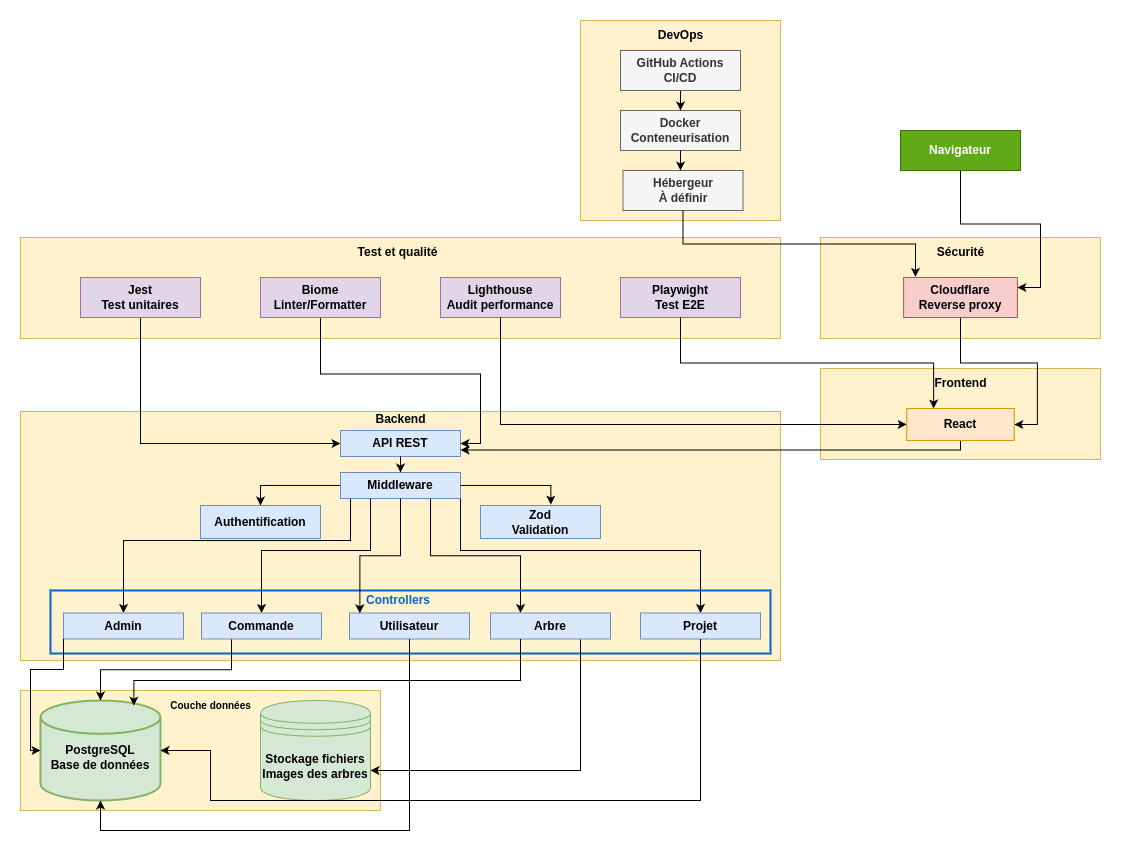

The diagram above was exported from draw.io. Its source (the exported page's mxGraphModel, read from the mxfile embedded in the PNG):
<mxGraphModel dx="1195" dy="733" grid="1" gridSize="10" guides="1" tooltips="1" connect="1" arrows="1" fold="1" page="1" pageScale="1" pageWidth="1169" pageHeight="827" background="#ffffff" math="0" shadow="0">
  <root>
    <mxCell id="0" />
    <mxCell id="1" parent="0" />
    <mxCell id="4cnEXzLIBRk3iNzy9sGW-1" value="" style="rounded=0;whiteSpace=wrap;html=1;fillColor=#fff2cc;strokeColor=#d6b656;" vertex="1" parent="1">
      <mxGeometry x="40" y="680" width="360" height="120" as="geometry" />
    </mxCell>
    <mxCell id="4cnEXzLIBRk3iNzy9sGW-2" value="" style="rounded=0;whiteSpace=wrap;html=1;fillColor=#fff2cc;strokeColor=#d6b656;" vertex="1" parent="1">
      <mxGeometry x="40" y="401" width="760" height="249" as="geometry" />
    </mxCell>
    <mxCell id="4cnEXzLIBRk3iNzy9sGW-3" value="&lt;b&gt;Stockage fichiers&lt;/b&gt;&lt;div&gt;&lt;b&gt;Images des arbres&lt;/b&gt;&lt;/div&gt;" style="shape=datastore;whiteSpace=wrap;html=1;fillColor=#d5e8d4;strokeColor=#82b366;" vertex="1" parent="1">
      <mxGeometry x="280" y="690" width="110" height="100" as="geometry" />
    </mxCell>
    <mxCell id="4cnEXzLIBRk3iNzy9sGW-4" value="&lt;font style=&quot;font-size: 10px;&quot;&gt;&lt;b&gt;Couche données&lt;/b&gt;&lt;/font&gt;" style="text;html=1;align=center;verticalAlign=middle;resizable=0;points=[];autosize=1;strokeColor=none;fillColor=none;" vertex="1" parent="1">
      <mxGeometry x="180" y="680" width="100" height="30" as="geometry" />
    </mxCell>
    <mxCell id="4cnEXzLIBRk3iNzy9sGW-5" value="&lt;div&gt;&lt;b&gt;&lt;br&gt;&lt;/b&gt;&lt;/div&gt;&lt;b&gt;PostgreSQL&lt;/b&gt;&lt;div&gt;&lt;b&gt;Base de données&lt;/b&gt;&lt;/div&gt;" style="strokeWidth=2;html=1;shape=mxgraph.flowchart.database;whiteSpace=wrap;fillColor=#d5e8d4;strokeColor=#82b366;" vertex="1" parent="1">
      <mxGeometry x="60" y="690" width="120" height="100" as="geometry" />
    </mxCell>
    <mxCell id="4cnEXzLIBRk3iNzy9sGW-6" value="&lt;b&gt;API REST&lt;/b&gt;" style="rounded=0;whiteSpace=wrap;html=1;fillColor=#dae8fc;strokeColor=#6c8ebf;" vertex="1" parent="1">
      <mxGeometry x="360" y="420" width="120" height="26" as="geometry" />
    </mxCell>
    <mxCell id="4cnEXzLIBRk3iNzy9sGW-82" style="edgeStyle=orthogonalEdgeStyle;rounded=0;orthogonalLoop=1;jettySize=auto;html=1;exitX=0;exitY=0.5;exitDx=0;exitDy=0;entryX=0.5;entryY=0;entryDx=0;entryDy=0;" edge="1" parent="1" source="4cnEXzLIBRk3iNzy9sGW-7" target="4cnEXzLIBRk3iNzy9sGW-9">
      <mxGeometry relative="1" as="geometry" />
    </mxCell>
    <mxCell id="4cnEXzLIBRk3iNzy9sGW-85" style="edgeStyle=orthogonalEdgeStyle;rounded=0;orthogonalLoop=1;jettySize=auto;html=1;exitX=0.5;exitY=1;exitDx=0;exitDy=0;" edge="1" parent="1" source="4cnEXzLIBRk3iNzy9sGW-7" target="4cnEXzLIBRk3iNzy9sGW-10">
      <mxGeometry relative="1" as="geometry">
        <Array as="points">
          <mxPoint x="370" y="488" />
          <mxPoint x="370" y="530" />
          <mxPoint x="143" y="530" />
        </Array>
      </mxGeometry>
    </mxCell>
    <mxCell id="4cnEXzLIBRk3iNzy9sGW-86" style="edgeStyle=orthogonalEdgeStyle;rounded=0;orthogonalLoop=1;jettySize=auto;html=1;exitX=0.25;exitY=1;exitDx=0;exitDy=0;entryX=0.5;entryY=0;entryDx=0;entryDy=0;" edge="1" parent="1" source="4cnEXzLIBRk3iNzy9sGW-7" target="4cnEXzLIBRk3iNzy9sGW-12">
      <mxGeometry relative="1" as="geometry">
        <Array as="points">
          <mxPoint x="390" y="540" />
          <mxPoint x="281" y="540" />
        </Array>
      </mxGeometry>
    </mxCell>
    <mxCell id="4cnEXzLIBRk3iNzy9sGW-88" style="edgeStyle=orthogonalEdgeStyle;rounded=0;orthogonalLoop=1;jettySize=auto;html=1;exitX=0.75;exitY=1;exitDx=0;exitDy=0;entryX=0.25;entryY=0;entryDx=0;entryDy=0;" edge="1" parent="1" source="4cnEXzLIBRk3iNzy9sGW-7" target="4cnEXzLIBRk3iNzy9sGW-14">
      <mxGeometry relative="1" as="geometry" />
    </mxCell>
    <mxCell id="4cnEXzLIBRk3iNzy9sGW-89" style="edgeStyle=orthogonalEdgeStyle;rounded=0;orthogonalLoop=1;jettySize=auto;html=1;exitX=1;exitY=1;exitDx=0;exitDy=0;" edge="1" parent="1" source="4cnEXzLIBRk3iNzy9sGW-7" target="4cnEXzLIBRk3iNzy9sGW-84">
      <mxGeometry relative="1" as="geometry">
        <Array as="points">
          <mxPoint x="480" y="540" />
          <mxPoint x="720" y="540" />
        </Array>
      </mxGeometry>
    </mxCell>
    <mxCell id="4cnEXzLIBRk3iNzy9sGW-7" value="&lt;b&gt;Middleware&lt;/b&gt;" style="rounded=0;whiteSpace=wrap;html=1;fillColor=#dae8fc;strokeColor=#6c8ebf;" vertex="1" parent="1">
      <mxGeometry x="360" y="462" width="120" height="26" as="geometry" />
    </mxCell>
    <mxCell id="4cnEXzLIBRk3iNzy9sGW-8" value="&lt;b&gt;Zod&lt;/b&gt;&lt;div&gt;&lt;b&gt;Validation&lt;/b&gt;&lt;/div&gt;" style="rounded=0;whiteSpace=wrap;html=1;fillColor=#dae8fc;strokeColor=#6c8ebf;" vertex="1" parent="1">
      <mxGeometry x="500" y="495" width="120" height="33" as="geometry" />
    </mxCell>
    <mxCell id="4cnEXzLIBRk3iNzy9sGW-9" value="&lt;div&gt;&lt;b&gt;Authentification&lt;/b&gt;&lt;/div&gt;" style="rounded=0;whiteSpace=wrap;html=1;fillColor=#dae8fc;strokeColor=#6c8ebf;" vertex="1" parent="1">
      <mxGeometry x="220" y="495" width="120" height="33" as="geometry" />
    </mxCell>
    <mxCell id="4cnEXzLIBRk3iNzy9sGW-16" value="" style="rounded=0;whiteSpace=wrap;html=1;fillColor=none;strokeColor=#0066CC;strokeWidth=2;" vertex="1" parent="1">
      <mxGeometry x="70" y="580" width="720" height="63" as="geometry" />
    </mxCell>
    <mxCell id="4cnEXzLIBRk3iNzy9sGW-10" value="&lt;b&gt;Admin&lt;/b&gt;" style="rounded=0;whiteSpace=wrap;html=1;fillColor=#dae8fc;strokeColor=#6c8ebf;" vertex="1" parent="1">
      <mxGeometry x="83" y="602.5" width="120" height="26" as="geometry" />
    </mxCell>
    <mxCell id="4cnEXzLIBRk3iNzy9sGW-91" style="edgeStyle=orthogonalEdgeStyle;rounded=0;orthogonalLoop=1;jettySize=auto;html=1;exitX=0.25;exitY=1;exitDx=0;exitDy=0;" edge="1" parent="1" source="4cnEXzLIBRk3iNzy9sGW-12" target="4cnEXzLIBRk3iNzy9sGW-5">
      <mxGeometry relative="1" as="geometry" />
    </mxCell>
    <mxCell id="4cnEXzLIBRk3iNzy9sGW-12" value="&lt;b&gt;Commande&lt;/b&gt;" style="rounded=0;whiteSpace=wrap;html=1;fillColor=#dae8fc;strokeColor=#6c8ebf;" vertex="1" parent="1">
      <mxGeometry x="221" y="602.5" width="120" height="26" as="geometry" />
    </mxCell>
    <mxCell id="4cnEXzLIBRk3iNzy9sGW-13" value="&lt;b&gt;Utilisateur&lt;/b&gt;" style="rounded=0;whiteSpace=wrap;html=1;fillColor=#dae8fc;strokeColor=#6c8ebf;" vertex="1" parent="1">
      <mxGeometry x="369" y="602.5" width="120" height="26" as="geometry" />
    </mxCell>
    <mxCell id="4cnEXzLIBRk3iNzy9sGW-98" style="edgeStyle=orthogonalEdgeStyle;rounded=0;orthogonalLoop=1;jettySize=auto;html=1;exitX=0.75;exitY=1;exitDx=0;exitDy=0;entryX=1;entryY=0.7;entryDx=0;entryDy=0;" edge="1" parent="1" source="4cnEXzLIBRk3iNzy9sGW-14" target="4cnEXzLIBRk3iNzy9sGW-3">
      <mxGeometry relative="1" as="geometry" />
    </mxCell>
    <mxCell id="4cnEXzLIBRk3iNzy9sGW-14" value="&lt;b&gt;Arbre&lt;/b&gt;" style="rounded=0;whiteSpace=wrap;html=1;fillColor=#dae8fc;strokeColor=#6c8ebf;" vertex="1" parent="1">
      <mxGeometry x="510" y="602.5" width="120" height="26" as="geometry" />
    </mxCell>
    <mxCell id="4cnEXzLIBRk3iNzy9sGW-15" value="&lt;b&gt;Backend&lt;/b&gt;" style="text;html=1;align=center;verticalAlign=middle;whiteSpace=wrap;rounded=0;" vertex="1" parent="1">
      <mxGeometry x="357.5" y="394" width="125" height="30" as="geometry" />
    </mxCell>
    <mxCell id="4cnEXzLIBRk3iNzy9sGW-17" value="&lt;font style=&quot;color: rgb(0, 102, 204);&quot;&gt;&lt;b style=&quot;&quot;&gt;Controllers&lt;/b&gt;&lt;/font&gt;" style="text;html=1;align=center;verticalAlign=middle;whiteSpace=wrap;rounded=0;" vertex="1" parent="1">
      <mxGeometry x="387.5" y="574.5" width="60" height="30" as="geometry" />
    </mxCell>
    <mxCell id="4cnEXzLIBRk3iNzy9sGW-18" value="" style="endArrow=classic;html=1;rounded=0;" edge="1" parent="1" source="4cnEXzLIBRk3iNzy9sGW-6" target="4cnEXzLIBRk3iNzy9sGW-7">
      <mxGeometry width="50" height="50" relative="1" as="geometry">
        <mxPoint x="419.8" y="461" as="sourcePoint" />
        <mxPoint x="419.8" y="481" as="targetPoint" />
      </mxGeometry>
    </mxCell>
    <mxCell id="4cnEXzLIBRk3iNzy9sGW-39" value="" style="rounded=0;whiteSpace=wrap;html=1;fillColor=#fff2cc;strokeColor=#d6b656;" vertex="1" parent="1">
      <mxGeometry x="840" y="358" width="280" height="91" as="geometry" />
    </mxCell>
    <mxCell id="4cnEXzLIBRk3iNzy9sGW-40" value="&lt;b&gt;Frontend&lt;/b&gt;" style="text;html=1;align=center;verticalAlign=middle;whiteSpace=wrap;rounded=0;" vertex="1" parent="1">
      <mxGeometry x="917.5" y="358" width="125" height="30" as="geometry" />
    </mxCell>
    <mxCell id="4cnEXzLIBRk3iNzy9sGW-72" style="edgeStyle=orthogonalEdgeStyle;rounded=0;orthogonalLoop=1;jettySize=auto;html=1;exitX=0.5;exitY=1;exitDx=0;exitDy=0;entryX=1;entryY=0.75;entryDx=0;entryDy=0;" edge="1" parent="1" source="4cnEXzLIBRk3iNzy9sGW-42" target="4cnEXzLIBRk3iNzy9sGW-6">
      <mxGeometry relative="1" as="geometry">
        <Array as="points">
          <mxPoint x="980" y="440" />
        </Array>
      </mxGeometry>
    </mxCell>
    <mxCell id="4cnEXzLIBRk3iNzy9sGW-42" value="&lt;span style=&quot;text-wrap-mode: nowrap;&quot;&gt;&lt;b&gt;React&lt;/b&gt;&lt;/span&gt;" style="rounded=0;whiteSpace=wrap;html=1;fillColor=#ffe6cc;strokeColor=#d79b00;" vertex="1" parent="1">
      <mxGeometry x="926.25" y="398" width="107.5" height="32" as="geometry" />
    </mxCell>
    <mxCell id="4cnEXzLIBRk3iNzy9sGW-43" value="" style="rounded=0;whiteSpace=wrap;html=1;fillColor=#fff2cc;strokeColor=#d6b656;" vertex="1" parent="1">
      <mxGeometry x="40" y="227" width="760" height="101" as="geometry" />
    </mxCell>
    <mxCell id="4cnEXzLIBRk3iNzy9sGW-44" value="&lt;b&gt;Test et qualité&lt;/b&gt;" style="text;html=1;align=center;verticalAlign=middle;whiteSpace=wrap;rounded=0;" vertex="1" parent="1">
      <mxGeometry x="355" y="227" width="125" height="30" as="geometry" />
    </mxCell>
    <mxCell id="4cnEXzLIBRk3iNzy9sGW-67" style="edgeStyle=orthogonalEdgeStyle;rounded=0;orthogonalLoop=1;jettySize=auto;html=1;exitX=0.5;exitY=1;exitDx=0;exitDy=0;entryX=0;entryY=0.5;entryDx=0;entryDy=0;" edge="1" parent="1" source="4cnEXzLIBRk3iNzy9sGW-45" target="4cnEXzLIBRk3iNzy9sGW-6">
      <mxGeometry relative="1" as="geometry" />
    </mxCell>
    <mxCell id="4cnEXzLIBRk3iNzy9sGW-45" value="&lt;b&gt;Jest&lt;/b&gt;&lt;div&gt;&lt;b&gt;Test unitaires&lt;/b&gt;&lt;/div&gt;" style="rounded=0;whiteSpace=wrap;html=1;fillColor=#e1d5e7;strokeColor=#9673a6;" vertex="1" parent="1">
      <mxGeometry x="100" y="267" width="120" height="40" as="geometry" />
    </mxCell>
    <mxCell id="4cnEXzLIBRk3iNzy9sGW-68" style="edgeStyle=orthogonalEdgeStyle;rounded=0;orthogonalLoop=1;jettySize=auto;html=1;exitX=0.5;exitY=1;exitDx=0;exitDy=0;entryX=1;entryY=0.5;entryDx=0;entryDy=0;" edge="1" parent="1" source="4cnEXzLIBRk3iNzy9sGW-46" target="4cnEXzLIBRk3iNzy9sGW-6">
      <mxGeometry relative="1" as="geometry" />
    </mxCell>
    <mxCell id="4cnEXzLIBRk3iNzy9sGW-46" value="&lt;b&gt;Biome&lt;/b&gt;&lt;div&gt;&lt;b&gt;Linter/Formatter&lt;/b&gt;&lt;/div&gt;" style="rounded=0;whiteSpace=wrap;html=1;fillColor=#e1d5e7;strokeColor=#9673a6;" vertex="1" parent="1">
      <mxGeometry x="280" y="267" width="120" height="40" as="geometry" />
    </mxCell>
    <mxCell id="4cnEXzLIBRk3iNzy9sGW-47" value="&lt;b&gt;Lighthouse&lt;/b&gt;&lt;div&gt;&lt;b&gt;Audit performance&lt;/b&gt;&lt;/div&gt;" style="rounded=0;whiteSpace=wrap;html=1;fillColor=#e1d5e7;strokeColor=#9673a6;" vertex="1" parent="1">
      <mxGeometry x="460" y="267" width="120" height="40" as="geometry" />
    </mxCell>
    <mxCell id="4cnEXzLIBRk3iNzy9sGW-48" value="&lt;b&gt;Playwight&lt;/b&gt;&lt;div&gt;&lt;b&gt;Test E2E&lt;/b&gt;&lt;/div&gt;" style="rounded=0;whiteSpace=wrap;html=1;fillColor=#e1d5e7;strokeColor=#9673a6;" vertex="1" parent="1">
      <mxGeometry x="640" y="267" width="120" height="40" as="geometry" />
    </mxCell>
    <mxCell id="4cnEXzLIBRk3iNzy9sGW-49" value="" style="rounded=0;whiteSpace=wrap;html=1;fillColor=#fff2cc;strokeColor=#d6b656;" vertex="1" parent="1">
      <mxGeometry x="840" y="227" width="280" height="101" as="geometry" />
    </mxCell>
    <mxCell id="4cnEXzLIBRk3iNzy9sGW-71" style="edgeStyle=orthogonalEdgeStyle;rounded=0;orthogonalLoop=1;jettySize=auto;html=1;exitX=0.5;exitY=1;exitDx=0;exitDy=0;entryX=1;entryY=0.5;entryDx=0;entryDy=0;" edge="1" parent="1" source="4cnEXzLIBRk3iNzy9sGW-51" target="4cnEXzLIBRk3iNzy9sGW-42">
      <mxGeometry relative="1" as="geometry" />
    </mxCell>
    <mxCell id="4cnEXzLIBRk3iNzy9sGW-51" value="&lt;span style=&quot;text-wrap-mode: nowrap;&quot;&gt;&lt;b&gt;Cloudflare&lt;/b&gt;&lt;/span&gt;&lt;div&gt;&lt;span style=&quot;text-wrap-mode: nowrap;&quot;&gt;&lt;b&gt;Reverse proxy&lt;/b&gt;&lt;/span&gt;&lt;/div&gt;" style="rounded=0;whiteSpace=wrap;html=1;fillColor=#f8cecc;strokeColor=#b85450;" vertex="1" parent="1">
      <mxGeometry x="923.125" y="267" width="113.75" height="40" as="geometry" />
    </mxCell>
    <mxCell id="4cnEXzLIBRk3iNzy9sGW-52" value="" style="rounded=0;whiteSpace=wrap;html=1;fillColor=#fff2cc;strokeColor=#d6b656;" vertex="1" parent="1">
      <mxGeometry x="600" y="10" width="200" height="200" as="geometry" />
    </mxCell>
    <mxCell id="4cnEXzLIBRk3iNzy9sGW-53" value="&lt;b&gt;DevOps&lt;/b&gt;" style="text;html=1;align=center;verticalAlign=middle;whiteSpace=wrap;rounded=0;" vertex="1" parent="1">
      <mxGeometry x="637.5" y="10" width="125" height="30" as="geometry" />
    </mxCell>
    <mxCell id="4cnEXzLIBRk3iNzy9sGW-63" style="edgeStyle=orthogonalEdgeStyle;rounded=0;orthogonalLoop=1;jettySize=auto;html=1;exitX=0.5;exitY=1;exitDx=0;exitDy=0;entryX=0.5;entryY=0;entryDx=0;entryDy=0;" edge="1" parent="1" source="4cnEXzLIBRk3iNzy9sGW-54" target="4cnEXzLIBRk3iNzy9sGW-55">
      <mxGeometry relative="1" as="geometry" />
    </mxCell>
    <mxCell id="4cnEXzLIBRk3iNzy9sGW-54" value="&lt;b&gt;GitHub Actions&lt;/b&gt;&lt;div&gt;&lt;b&gt;CI/CD&lt;/b&gt;&lt;/div&gt;" style="rounded=0;whiteSpace=wrap;html=1;fillColor=#f5f5f5;strokeColor=#666666;fontColor=#333333;" vertex="1" parent="1">
      <mxGeometry x="640" y="40" width="120" height="40" as="geometry" />
    </mxCell>
    <mxCell id="4cnEXzLIBRk3iNzy9sGW-55" value="&lt;b&gt;Docker&lt;/b&gt;&lt;div&gt;&lt;b&gt;Conteneurisation&lt;/b&gt;&lt;/div&gt;" style="rounded=0;whiteSpace=wrap;html=1;fillColor=#f5f5f5;strokeColor=#666666;fontColor=#333333;" vertex="1" parent="1">
      <mxGeometry x="640" y="100" width="120" height="40" as="geometry" />
    </mxCell>
    <mxCell id="4cnEXzLIBRk3iNzy9sGW-56" value="&lt;b&gt;Hébergeur&lt;/b&gt;&lt;div&gt;&lt;b&gt;À définir&lt;/b&gt;&lt;/div&gt;" style="rounded=0;whiteSpace=wrap;html=1;fillColor=#f5f5f5;strokeColor=#666666;fontColor=#333333;" vertex="1" parent="1">
      <mxGeometry x="642.5" y="160" width="120" height="40" as="geometry" />
    </mxCell>
    <mxCell id="4cnEXzLIBRk3iNzy9sGW-65" style="edgeStyle=orthogonalEdgeStyle;rounded=0;orthogonalLoop=1;jettySize=auto;html=1;exitX=0.5;exitY=1;exitDx=0;exitDy=0;entryX=1;entryY=0.25;entryDx=0;entryDy=0;" edge="1" parent="1" source="4cnEXzLIBRk3iNzy9sGW-57" target="4cnEXzLIBRk3iNzy9sGW-51">
      <mxGeometry relative="1" as="geometry">
        <mxPoint x="950" y="160" as="sourcePoint" />
        <mxPoint x="950" y="279" as="targetPoint" />
      </mxGeometry>
    </mxCell>
    <mxCell id="4cnEXzLIBRk3iNzy9sGW-57" value="&lt;b&gt;Navigateur&lt;/b&gt;" style="rounded=0;whiteSpace=wrap;html=1;fillColor=#60a917;strokeColor=#2D7600;fontColor=#ffffff;" vertex="1" parent="1">
      <mxGeometry x="920" y="120" width="120" height="40" as="geometry" />
    </mxCell>
    <mxCell id="4cnEXzLIBRk3iNzy9sGW-64" style="edgeStyle=orthogonalEdgeStyle;rounded=0;orthogonalLoop=1;jettySize=auto;html=1;exitX=0.5;exitY=1;exitDx=0;exitDy=0;" edge="1" parent="1" source="4cnEXzLIBRk3iNzy9sGW-55">
      <mxGeometry relative="1" as="geometry">
        <mxPoint x="700" y="160" as="targetPoint" />
      </mxGeometry>
    </mxCell>
    <mxCell id="4cnEXzLIBRk3iNzy9sGW-50" value="&lt;b&gt;Sécurité&lt;/b&gt;" style="text;html=1;align=center;verticalAlign=middle;whiteSpace=wrap;rounded=0;" vertex="1" parent="1">
      <mxGeometry x="917.5" y="227" width="125" height="30" as="geometry" />
    </mxCell>
    <mxCell id="4cnEXzLIBRk3iNzy9sGW-66" style="edgeStyle=orthogonalEdgeStyle;rounded=0;orthogonalLoop=1;jettySize=auto;html=1;exitX=0.5;exitY=1;exitDx=0;exitDy=0;entryX=0.104;entryY=-0.014;entryDx=0;entryDy=0;entryPerimeter=0;" edge="1" parent="1" source="4cnEXzLIBRk3iNzy9sGW-56" target="4cnEXzLIBRk3iNzy9sGW-51">
      <mxGeometry relative="1" as="geometry" />
    </mxCell>
    <mxCell id="4cnEXzLIBRk3iNzy9sGW-69" style="edgeStyle=orthogonalEdgeStyle;rounded=0;orthogonalLoop=1;jettySize=auto;html=1;exitX=0.5;exitY=1;exitDx=0;exitDy=0;entryX=0;entryY=0.5;entryDx=0;entryDy=0;" edge="1" parent="1" source="4cnEXzLIBRk3iNzy9sGW-47" target="4cnEXzLIBRk3iNzy9sGW-42">
      <mxGeometry relative="1" as="geometry">
        <mxPoint x="933" y="460" as="targetPoint" />
      </mxGeometry>
    </mxCell>
    <mxCell id="4cnEXzLIBRk3iNzy9sGW-70" style="edgeStyle=orthogonalEdgeStyle;rounded=0;orthogonalLoop=1;jettySize=auto;html=1;exitX=0.5;exitY=1;exitDx=0;exitDy=0;entryX=0.25;entryY=0;entryDx=0;entryDy=0;" edge="1" parent="1" source="4cnEXzLIBRk3iNzy9sGW-48" target="4cnEXzLIBRk3iNzy9sGW-42">
      <mxGeometry relative="1" as="geometry" />
    </mxCell>
    <mxCell id="4cnEXzLIBRk3iNzy9sGW-83" style="edgeStyle=orthogonalEdgeStyle;rounded=0;orthogonalLoop=1;jettySize=auto;html=1;exitX=1;exitY=0.5;exitDx=0;exitDy=0;entryX=0.586;entryY=-0.027;entryDx=0;entryDy=0;entryPerimeter=0;" edge="1" parent="1" source="4cnEXzLIBRk3iNzy9sGW-7" target="4cnEXzLIBRk3iNzy9sGW-8">
      <mxGeometry relative="1" as="geometry" />
    </mxCell>
    <mxCell id="4cnEXzLIBRk3iNzy9sGW-84" value="&lt;b&gt;Projet&lt;/b&gt;" style="rounded=0;whiteSpace=wrap;html=1;fillColor=#dae8fc;strokeColor=#6c8ebf;" vertex="1" parent="1">
      <mxGeometry x="660" y="602.5" width="120" height="26" as="geometry" />
    </mxCell>
    <mxCell id="4cnEXzLIBRk3iNzy9sGW-87" style="edgeStyle=orthogonalEdgeStyle;rounded=0;orthogonalLoop=1;jettySize=auto;html=1;exitX=0.5;exitY=1;exitDx=0;exitDy=0;entryX=0.086;entryY=0.013;entryDx=0;entryDy=0;entryPerimeter=0;" edge="1" parent="1" source="4cnEXzLIBRk3iNzy9sGW-7" target="4cnEXzLIBRk3iNzy9sGW-13">
      <mxGeometry relative="1" as="geometry" />
    </mxCell>
    <mxCell id="4cnEXzLIBRk3iNzy9sGW-90" style="edgeStyle=orthogonalEdgeStyle;rounded=0;orthogonalLoop=1;jettySize=auto;html=1;exitX=0;exitY=1;exitDx=0;exitDy=0;entryX=0;entryY=0.5;entryDx=0;entryDy=0;entryPerimeter=0;" edge="1" parent="1" source="4cnEXzLIBRk3iNzy9sGW-10" target="4cnEXzLIBRk3iNzy9sGW-5">
      <mxGeometry relative="1" as="geometry">
        <Array as="points">
          <mxPoint x="83" y="659" />
          <mxPoint x="50" y="659" />
          <mxPoint x="50" y="740" />
        </Array>
      </mxGeometry>
    </mxCell>
    <mxCell id="4cnEXzLIBRk3iNzy9sGW-92" style="edgeStyle=orthogonalEdgeStyle;rounded=0;orthogonalLoop=1;jettySize=auto;html=1;exitX=0.5;exitY=1;exitDx=0;exitDy=0;entryX=0.5;entryY=1;entryDx=0;entryDy=0;entryPerimeter=0;" edge="1" parent="1" source="4cnEXzLIBRk3iNzy9sGW-13" target="4cnEXzLIBRk3iNzy9sGW-5">
      <mxGeometry relative="1" as="geometry">
        <Array as="points">
          <mxPoint x="429" y="820" />
          <mxPoint x="120" y="820" />
        </Array>
      </mxGeometry>
    </mxCell>
    <mxCell id="4cnEXzLIBRk3iNzy9sGW-99" style="edgeStyle=orthogonalEdgeStyle;rounded=0;orthogonalLoop=1;jettySize=auto;html=1;exitX=0.25;exitY=1;exitDx=0;exitDy=0;entryX=0.778;entryY=0.051;entryDx=0;entryDy=0;entryPerimeter=0;" edge="1" parent="1" source="4cnEXzLIBRk3iNzy9sGW-14" target="4cnEXzLIBRk3iNzy9sGW-5">
      <mxGeometry relative="1" as="geometry">
        <Array as="points">
          <mxPoint x="540" y="670" />
          <mxPoint x="153" y="670" />
        </Array>
      </mxGeometry>
    </mxCell>
    <mxCell id="4cnEXzLIBRk3iNzy9sGW-100" style="edgeStyle=orthogonalEdgeStyle;rounded=0;orthogonalLoop=1;jettySize=auto;html=1;exitX=0.5;exitY=1;exitDx=0;exitDy=0;entryX=1;entryY=0.5;entryDx=0;entryDy=0;entryPerimeter=0;" edge="1" parent="1" source="4cnEXzLIBRk3iNzy9sGW-84" target="4cnEXzLIBRk3iNzy9sGW-5">
      <mxGeometry relative="1" as="geometry">
        <Array as="points">
          <mxPoint x="720" y="790" />
          <mxPoint x="230" y="790" />
          <mxPoint x="230" y="740" />
        </Array>
      </mxGeometry>
    </mxCell>
  </root>
</mxGraphModel>